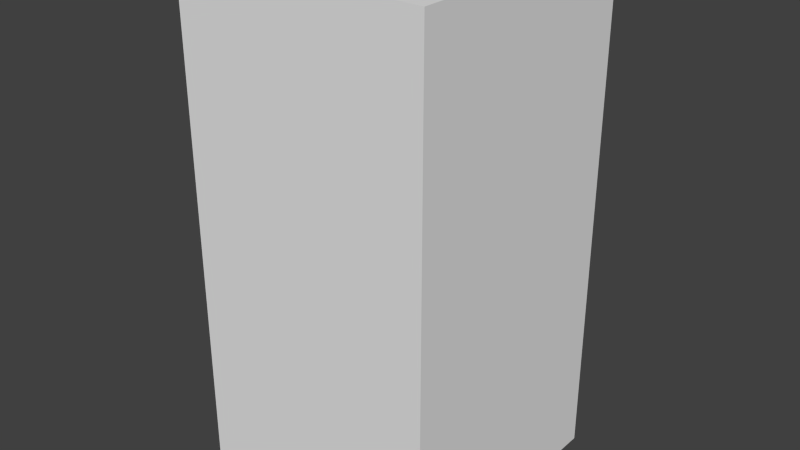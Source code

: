 # Source: yellowHouseSix.blend  (saved by Blender 2.68.0; exported with 4.5.12 LTS)
import bpy
from mathutils import Matrix  # noqa: F401  (used for matrix-valued properties, if any)

bpy.ops.wm.read_factory_settings(use_empty=True)
scene = bpy.context.scene
scene.name = 'Scene'

# ---- collections
col_collection_1 = bpy.data.collections.new('Collection 1'); scene.collection.children.link(col_collection_1)

# ---- world
world_world = bpy.data.worlds.new('World'); scene.world = world_world
world_world.color = (0.05088, 0.05088, 0.05088)
world_world.use_sun_shadow = False
world_world.sun_shadow_jitter_overblur = 0.0
world_world.cycles.sampling_method = 'MANUAL'
world_world.cycles.sample_map_resolution = 256

# ---- meshes
me_yellowhousesix = bpy.data.meshes.new('yellowHouseSix')
me_yellowhousesix.from_pydata([(-0.5, -0.5, -1.0), (-0.5, 0.5, -1.0), (0.5, 0.5, -1.0), (0.5, -0.5, -1.0), (-0.5, -0.5, 1.0), (-0.5, 0.5, 1.0), (0.5, 0.5, 1.0), (0.5, -0.5, 1.0)], [], [(4, 5, 1, 0), (5, 6, 2, 1), (6, 7, 3, 2), (7, 4, 0, 3), (0, 1, 2, 3), (7, 6, 5, 4)])
me_yellowhousesix.use_remesh_preserve_volume = False
me_yellowhousesix.use_remesh_preserve_attributes = False
me_yellowhousesix.use_mirror_vertex_groups = False
me_yellowhousesix.update()

# ---- objects
ob_yellowhousesix = bpy.data.objects.new('yellowHouseSix', me_yellowhousesix)

# ---- transforms, parenting, visibility, modifiers, constraints
ob_yellowhousesix.location = (0.0, 0.0, 0.0)
ob_yellowhousesix.lineart.crease_threshold = 0.0

# ---- collection membership
col_collection_1.objects.link(ob_yellowhousesix)

# ---- scene / render settings (as saved in the file)
scene.frame_start = 1; scene.frame_end = 250; scene.frame_set(1)
scene.render.engine = 'BLENDER_EEVEE_NEXT'
scene.render.image_settings.color_mode = 'RGB'
scene.render.image_settings.compression = 90
scene.render.resolution_percentage = 50
scene.render.dither_intensity = 0.0
scene.cycles.use_denoising = False
scene.cycles.samples = 10
scene.cycles.sampling_pattern = 'TABULATED_SOBOL'
scene.cycles.light_sampling_threshold = 0.0
scene.cycles.use_adaptive_sampling = False
scene.cycles.use_light_tree = False
scene.cycles.blur_glossy = 0.0
scene.cycles.volume_bounces = 1
scene.cycles.pixel_filter_type = 'GAUSSIAN'
scene.cycles.sample_clamp_indirect = 0.0
scene.view_settings.view_transform = 'Standard'
bpy.context.view_layer.update()

# ---- added for rendering (the .blend has no active camera and no usable light): camera, sun
cam_auto = bpy.data.cameras.new('AutoCamera')
cam_auto.lens = 50.0
cam_auto.sensor_width = 36.0
cam_auto.clip_end = 1000.0
ob_auto_camera = bpy.data.objects.new('AutoCamera', cam_auto)
scene.collection.objects.link(ob_auto_camera)
ob_auto_camera.location = (2.26633, -2.71959, 1.81306)
ob_auto_camera.rotation_euler = (1.09748, -7.21219e-08, 0.694738)
scene.camera = ob_auto_camera
light_auto_sun = bpy.data.lights.new('AutoSun', 'SUN')
light_auto_sun.energy = 3.0
light_auto_sun.angle = 0.0523599
ob_auto_sun = bpy.data.objects.new('AutoSun', light_auto_sun)
scene.collection.objects.link(ob_auto_sun)
ob_auto_sun.rotation_euler = (0.872665, 0.174533, 0.523599)
bpy.context.view_layer.update()
